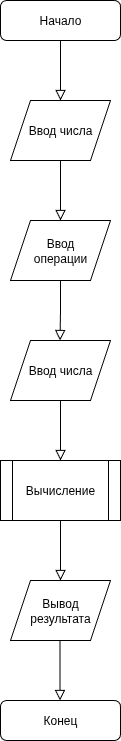

The diagram above was exported from draw.io. Its source (the exported page's mxGraphModel, read from the mxfile embedded in the PNG):
<mxGraphModel dx="1060" dy="580" grid="1" gridSize="10" guides="1" tooltips="1" connect="1" arrows="1" fold="1" page="1" pageScale="1" pageWidth="827" pageHeight="1169" math="0" shadow="0">
  <root>
    <mxCell id="WIyWlLk6GJQsqaUBKTNV-0" />
    <mxCell id="WIyWlLk6GJQsqaUBKTNV-1" parent="WIyWlLk6GJQsqaUBKTNV-0" />
    <mxCell id="WIyWlLk6GJQsqaUBKTNV-2" value="" style="rounded=0;html=1;jettySize=auto;orthogonalLoop=1;fontSize=11;endArrow=block;endFill=0;endSize=8;strokeWidth=1;shadow=0;labelBackgroundColor=none;edgeStyle=orthogonalEdgeStyle;" parent="WIyWlLk6GJQsqaUBKTNV-1" source="WIyWlLk6GJQsqaUBKTNV-3" edge="1">
      <mxGeometry relative="1" as="geometry">
        <mxPoint x="220" y="180" as="targetPoint" />
      </mxGeometry>
    </mxCell>
    <mxCell id="WIyWlLk6GJQsqaUBKTNV-3" value="Начало" style="rounded=1;whiteSpace=wrap;html=1;fontSize=12;glass=0;strokeWidth=1;shadow=0;" parent="WIyWlLk6GJQsqaUBKTNV-1" vertex="1">
      <mxGeometry x="160" y="80" width="120" height="40" as="geometry" />
    </mxCell>
    <mxCell id="WIyWlLk6GJQsqaUBKTNV-11" value="Конец" style="rounded=1;whiteSpace=wrap;html=1;fontSize=12;glass=0;strokeWidth=1;shadow=0;" parent="WIyWlLk6GJQsqaUBKTNV-1" vertex="1">
      <mxGeometry x="160" y="780" width="120" height="40" as="geometry" />
    </mxCell>
    <mxCell id="ejJRCoKxvCj5I_DkYDde-1" value="" style="rounded=0;html=1;jettySize=auto;orthogonalLoop=1;fontSize=11;endArrow=block;endFill=0;endSize=8;strokeWidth=1;shadow=0;labelBackgroundColor=none;edgeStyle=orthogonalEdgeStyle;exitX=0.5;exitY=1;exitDx=0;exitDy=0;" edge="1" parent="WIyWlLk6GJQsqaUBKTNV-1" source="ejJRCoKxvCj5I_DkYDde-11">
      <mxGeometry y="20" relative="1" as="geometry">
        <mxPoint as="offset" />
        <mxPoint x="220" y="260" as="sourcePoint" />
        <mxPoint x="220" y="300" as="targetPoint" />
      </mxGeometry>
    </mxCell>
    <mxCell id="ejJRCoKxvCj5I_DkYDde-4" value="" style="rounded=0;html=1;jettySize=auto;orthogonalLoop=1;fontSize=11;endArrow=block;endFill=0;endSize=8;strokeWidth=1;shadow=0;labelBackgroundColor=none;edgeStyle=orthogonalEdgeStyle;entryX=0.5;entryY=0;entryDx=0;entryDy=0;" edge="1" parent="WIyWlLk6GJQsqaUBKTNV-1" target="ejJRCoKxvCj5I_DkYDde-9">
      <mxGeometry x="0.3333" y="20" relative="1" as="geometry">
        <mxPoint as="offset" />
        <mxPoint x="220" y="600" as="sourcePoint" />
        <mxPoint x="220" y="650" as="targetPoint" />
      </mxGeometry>
    </mxCell>
    <mxCell id="ejJRCoKxvCj5I_DkYDde-5" value="" style="rounded=0;html=1;jettySize=auto;orthogonalLoop=1;fontSize=11;endArrow=block;endFill=0;endSize=8;strokeWidth=1;shadow=0;labelBackgroundColor=none;edgeStyle=orthogonalEdgeStyle;exitX=0.5;exitY=1;exitDx=0;exitDy=0;" edge="1" parent="WIyWlLk6GJQsqaUBKTNV-1" source="ejJRCoKxvCj5I_DkYDde-13">
      <mxGeometry x="0.3333" y="20" relative="1" as="geometry">
        <mxPoint as="offset" />
        <mxPoint x="220" y="500" as="sourcePoint" />
        <mxPoint x="220" y="540" as="targetPoint" />
      </mxGeometry>
    </mxCell>
    <mxCell id="ejJRCoKxvCj5I_DkYDde-7" value="" style="rounded=0;html=1;jettySize=auto;orthogonalLoop=1;fontSize=11;endArrow=block;endFill=0;endSize=8;strokeWidth=1;shadow=0;labelBackgroundColor=none;edgeStyle=orthogonalEdgeStyle;exitX=0.5;exitY=1;exitDx=0;exitDy=0;" edge="1" parent="WIyWlLk6GJQsqaUBKTNV-1" source="ejJRCoKxvCj5I_DkYDde-12">
      <mxGeometry y="20" relative="1" as="geometry">
        <mxPoint as="offset" />
        <mxPoint x="219.5" y="380" as="sourcePoint" />
        <mxPoint x="219.5" y="420" as="targetPoint" />
      </mxGeometry>
    </mxCell>
    <mxCell id="ejJRCoKxvCj5I_DkYDde-8" value="" style="rounded=0;html=1;jettySize=auto;orthogonalLoop=1;fontSize=11;endArrow=block;endFill=0;endSize=8;strokeWidth=1;shadow=0;labelBackgroundColor=none;edgeStyle=orthogonalEdgeStyle;" edge="1" parent="WIyWlLk6GJQsqaUBKTNV-1">
      <mxGeometry relative="1" as="geometry">
        <mxPoint x="219.5" y="720" as="sourcePoint" />
        <mxPoint x="219.5" y="780" as="targetPoint" />
        <Array as="points">
          <mxPoint x="219.5" y="780" />
        </Array>
      </mxGeometry>
    </mxCell>
    <mxCell id="ejJRCoKxvCj5I_DkYDde-9" value="Вывод&lt;div&gt;результата&lt;/div&gt;" style="shape=parallelogram;perimeter=parallelogramPerimeter;whiteSpace=wrap;html=1;fixedSize=1;" vertex="1" parent="WIyWlLk6GJQsqaUBKTNV-1">
      <mxGeometry x="170" y="660" width="100" height="60" as="geometry" />
    </mxCell>
    <mxCell id="ejJRCoKxvCj5I_DkYDde-11" value="Ввод числа" style="shape=parallelogram;perimeter=parallelogramPerimeter;whiteSpace=wrap;html=1;fixedSize=1;" vertex="1" parent="WIyWlLk6GJQsqaUBKTNV-1">
      <mxGeometry x="170" y="180" width="100" height="60" as="geometry" />
    </mxCell>
    <mxCell id="ejJRCoKxvCj5I_DkYDde-12" value="Ввод&lt;div&gt;операции&lt;/div&gt;" style="shape=parallelogram;perimeter=parallelogramPerimeter;whiteSpace=wrap;html=1;fixedSize=1;" vertex="1" parent="WIyWlLk6GJQsqaUBKTNV-1">
      <mxGeometry x="170" y="300" width="100" height="60" as="geometry" />
    </mxCell>
    <mxCell id="ejJRCoKxvCj5I_DkYDde-13" value="Ввод числа" style="shape=parallelogram;perimeter=parallelogramPerimeter;whiteSpace=wrap;html=1;fixedSize=1;" vertex="1" parent="WIyWlLk6GJQsqaUBKTNV-1">
      <mxGeometry x="170" y="420" width="100" height="60" as="geometry" />
    </mxCell>
    <mxCell id="ejJRCoKxvCj5I_DkYDde-14" value="Вычисление" style="shape=process;whiteSpace=wrap;html=1;backgroundOutline=1;" vertex="1" parent="WIyWlLk6GJQsqaUBKTNV-1">
      <mxGeometry x="160" y="540" width="120" height="60" as="geometry" />
    </mxCell>
  </root>
</mxGraphModel>